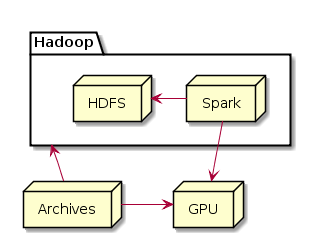

The diagram above was rendered by PlantUML. Its source (embedded in the PNG):
@startuml

package Hadoop{
node HDFS
node Spark
HDFS <-r- Spark
}

node Archives
node GPU
Archives --> Hadoop
Archives -r-> GPU
Spark --> GPU

@enduml